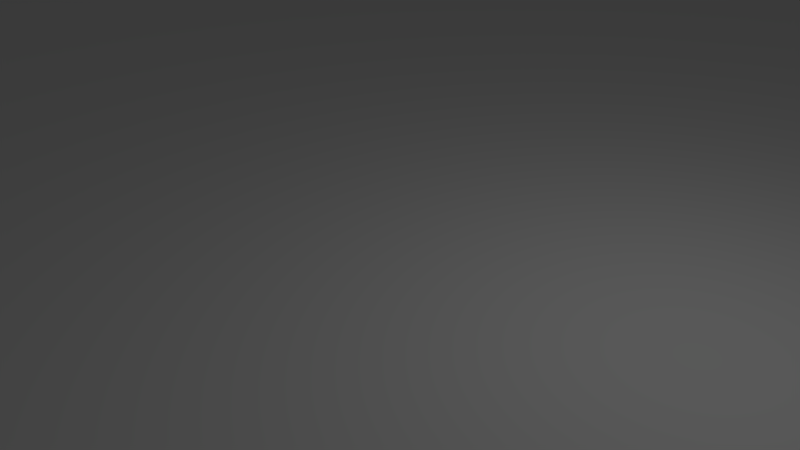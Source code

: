 # Source: Large_Snow_Tile.blend  (saved by Blender 2.79.0; exported with 4.5.12 LTS)
import bpy
from mathutils import Matrix  # noqa: F401  (used for matrix-valued properties, if any)

bpy.ops.wm.read_factory_settings(use_empty=True)
scene = bpy.context.scene
scene.name = 'Scene'

# ---- collections
col_collection_1 = bpy.data.collections.new('Collection 1'); scene.collection.children.link(col_collection_1)

# ---- materials (node trees are filled in below, after node groups)
mat_large_snow_tile = bpy.data.materials.new('Large Snow Tile')
mat_large_snow_tile.alpha_threshold = 0.0
mat_large_snow_tile.use_transparent_shadow = False
mat_large_snow_tile.roughness = 0.5
mat_large_snow_tile.line_color = (0.0, 0.0, 0.0, 1.0)

# ---- material node trees

# ---- world
world_world = bpy.data.worlds.new('World'); scene.world = world_world
world_world.color = (0.05088, 0.05088, 0.05088)
world_world.use_sun_shadow = False
world_world.sun_shadow_jitter_overblur = 0.0
world_world.cycles.sampling_method = 'MANUAL'

# ---- cameras
cam_camera = bpy.data.cameras.new('Camera')
cam_camera.clip_end = 100.0
cam_camera.lens = 35.0
cam_camera.sensor_width = 32.0
cam_camera.sensor_height = 18.0
cam_camera.ortho_scale = 7.314
cam_camera.dof.focus_distance = 0.0
cam_camera.dof.aperture_fstop = 128.0

# ---- lights
light_lamp = bpy.data.lights.new('Lamp', 'POINT')
light_lamp.transmission_factor = 0.0
light_lamp.cutoff_distance = 30.0
light_lamp.energy = 100.0
light_lamp.shadow_buffer_clip_start = 1.001
light_lamp.shadow_soft_size = 0.1
light_lamp.shadow_maximum_resolution = 0.006
light_lamp.use_absolute_resolution = True

# ---- meshes
me_cube_002 = bpy.data.meshes.new('Cube.002')
me_cube_002.from_pydata([(-20.0, -20.0, -2.0), (-20.0, -20.0, 0.0), (-20.0, 20.0, -2.0), (-20.0, 20.0, 0.0), (20.0, -20.0, -2.0), (20.0, -20.0, 0.0), (20.0, 20.0, -2.0), (20.0, 20.0, 0.0)], [], [(0, 1, 3, 2), (2, 3, 7, 6), (6, 7, 5, 4), (4, 5, 1, 0), (2, 6, 4, 0), (7, 3, 1, 5)])
me_cube_002.materials.append(mat_large_snow_tile)
me_cube_002.use_remesh_preserve_volume = False
me_cube_002.use_remesh_preserve_attributes = False
me_cube_002.use_mirror_vertex_groups = False
me_cube_002.update()

# ---- objects
ob_large_snow_tile = bpy.data.objects.new('Large Snow Tile', me_cube_002)
ob_lamp = bpy.data.objects.new('Lamp', light_lamp)
ob_camera = bpy.data.objects.new('Camera', cam_camera)

# ---- transforms, parenting, visibility, modifiers, constraints
ob_large_snow_tile.location = (0.0, 0.0, 0.0)
ob_large_snow_tile.lineart.crease_threshold = 0.0
ob_lamp.location = (4.076, 1.005, 5.904)
ob_lamp.rotation_euler = (0.6503, 0.05522, 1.866)
ob_lamp.lock_rotations_4d = False
ob_lamp.empty_display_type = 'ARROWS'
ob_lamp.color = (0.0, 0.0, 0.0, 0.0)
ob_lamp.lineart.crease_threshold = 0.0
ob_camera.location = (7.481, -6.508, 5.344)
ob_camera.rotation_euler = (1.109, 0.0, 0.8149)
ob_camera.lock_rotations_4d = False
ob_camera.empty_display_type = 'ARROWS'
ob_camera.color = (0.0, 0.0, 0.0, 0.0)
ob_camera.display_type = 'WIRE'
ob_camera.lineart.crease_threshold = 0.0

# ---- collection membership
col_collection_1.objects.link(ob_large_snow_tile)
col_collection_1.objects.link(ob_lamp)
col_collection_1.objects.link(ob_camera)

# ---- scene / render settings (as saved in the file)
scene.camera = ob_camera
scene.frame_start = 1; scene.frame_end = 250; scene.frame_set(1)
scene.render.engine = 'BLENDER_EEVEE_NEXT'
scene.render.resolution_percentage = 50
scene.render.dither_intensity = 0.0
scene.cycles.use_denoising = False
scene.cycles.samples = 128
scene.cycles.sampling_pattern = 'TABULATED_SOBOL'
scene.cycles.use_adaptive_sampling = False
scene.cycles.use_light_tree = False
scene.cycles.blur_glossy = 0.0
scene.cycles.sample_clamp_indirect = 0.0
scene.view_settings.view_transform = 'Standard'
bpy.context.view_layer.update()
